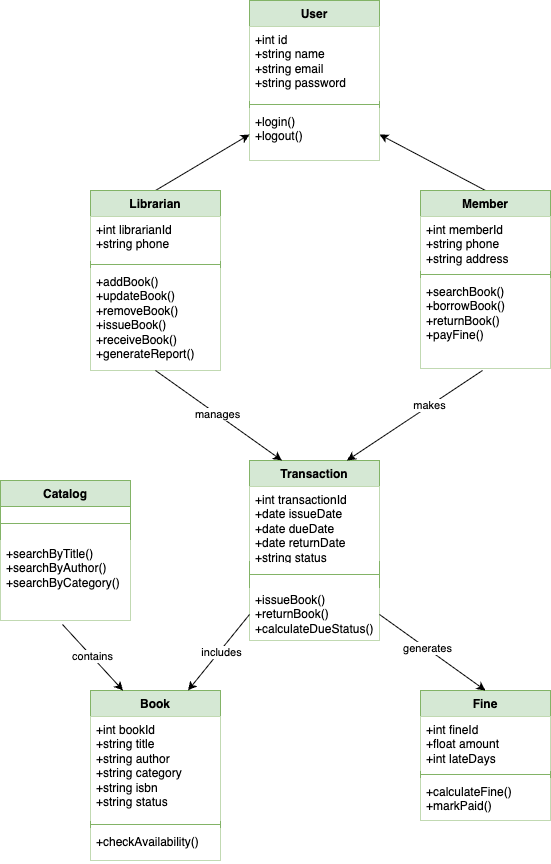

The diagram above was exported from draw.io. Its source (the exported page's mxGraphModel, read from the mxfile embedded in the PNG):
<mxGraphModel dx="1086" dy="729" grid="1" gridSize="10" guides="1" tooltips="1" connect="1" arrows="1" fold="1" page="1" pageScale="1" pageWidth="827" pageHeight="1169" math="0" shadow="0">
  <root>
    <mxCell id="0" />
    <mxCell id="1" parent="0" />
    <mxCell id="30" value="User" style="swimlane;fontStyle=1;align=center;verticalAlign=top;childLayout=stackLayout;horizontal=1;startSize=26;horizontalStack=0;resizeParent=1;resizeParentMax=0;resizeLast=0;collapsible=1;marginBottom=0;whiteSpace=wrap;html=1;fillColor=#d5e8d4;strokeColor=#82b366;" parent="1" vertex="1">
      <mxGeometry x="349" y="30" width="130" height="160" as="geometry" />
    </mxCell>
    <mxCell id="31" value="+int id&lt;br&gt;        +string name&lt;br&gt;        +string email&lt;br&gt;        +string password" style="text;align=left;verticalAlign=top;spacingLeft=4;spacingRight=4;overflow=hidden;rotatable=0;points=[[0,0.5],[1,0.5]];portConstraint=eastwest;whiteSpace=wrap;html=1;fillColor=default;" parent="30" vertex="1">
      <mxGeometry y="26" width="130" height="74" as="geometry" />
    </mxCell>
    <mxCell id="32" value="" style="line;strokeWidth=1;fillColor=none;align=left;verticalAlign=middle;spacingTop=-1;spacingLeft=3;spacingRight=3;rotatable=0;labelPosition=right;points=[];portConstraint=eastwest;strokeColor=inherit;" parent="30" vertex="1">
      <mxGeometry y="100" width="130" height="8" as="geometry" />
    </mxCell>
    <mxCell id="33" value="+login()&lt;br&gt;        +logout()" style="text;strokeColor=none;fillColor=default;align=left;verticalAlign=top;spacingLeft=4;spacingRight=4;overflow=hidden;rotatable=0;points=[[0,0.5],[1,0.5]];portConstraint=eastwest;whiteSpace=wrap;html=1;" parent="30" vertex="1">
      <mxGeometry y="108" width="130" height="52" as="geometry" />
    </mxCell>
    <mxCell id="60" style="edgeStyle=none;html=1;exitX=0.5;exitY=0;exitDx=0;exitDy=0;entryX=0;entryY=0.5;entryDx=0;entryDy=0;" parent="1" source="34" target="33" edge="1">
      <mxGeometry relative="1" as="geometry" />
    </mxCell>
    <mxCell id="34" value="Librarian" style="swimlane;fontStyle=1;align=center;verticalAlign=top;childLayout=stackLayout;horizontal=1;startSize=26;horizontalStack=0;resizeParent=1;resizeParentMax=0;resizeLast=0;collapsible=1;marginBottom=0;whiteSpace=wrap;html=1;fillColor=#d5e8d4;strokeColor=#82b366;" parent="1" vertex="1">
      <mxGeometry x="190" y="220" width="130" height="180" as="geometry" />
    </mxCell>
    <mxCell id="35" value="+int librarianId&lt;div&gt;+string phone&lt;/div&gt;" style="text;strokeColor=none;fillColor=default;align=left;verticalAlign=top;spacingLeft=4;spacingRight=4;overflow=hidden;rotatable=0;points=[[0,0.5],[1,0.5]];portConstraint=eastwest;whiteSpace=wrap;html=1;fontFamily=Helvetica;fontSize=12;fontColor=default;" parent="34" vertex="1">
      <mxGeometry y="26" width="130" height="44" as="geometry" />
    </mxCell>
    <mxCell id="36" value="" style="line;strokeWidth=1;fillColor=none;align=left;verticalAlign=middle;spacingTop=-1;spacingLeft=3;spacingRight=3;rotatable=0;labelPosition=right;points=[];portConstraint=eastwest;strokeColor=inherit;" parent="34" vertex="1">
      <mxGeometry y="70" width="130" height="8" as="geometry" />
    </mxCell>
    <mxCell id="37" value="+addBook()&lt;br&gt;        +updateBook()&lt;br&gt;        +removeBook()&lt;br&gt;        +issueBook()&lt;br&gt;        +receiveBook()&lt;br&gt;        +generateReport()" style="text;strokeColor=none;fillColor=default;align=left;verticalAlign=top;spacingLeft=4;spacingRight=4;overflow=hidden;rotatable=0;points=[[0,0.5],[1,0.5]];portConstraint=eastwest;whiteSpace=wrap;html=1;" parent="34" vertex="1">
      <mxGeometry y="78" width="130" height="102" as="geometry" />
    </mxCell>
    <mxCell id="59" style="edgeStyle=none;html=1;exitX=0.5;exitY=0;exitDx=0;exitDy=0;entryX=1;entryY=0.5;entryDx=0;entryDy=0;" parent="1" source="39" target="33" edge="1">
      <mxGeometry relative="1" as="geometry" />
    </mxCell>
    <mxCell id="39" value="Member" style="swimlane;fontStyle=1;align=center;verticalAlign=top;childLayout=stackLayout;horizontal=1;startSize=26;horizontalStack=0;resizeParent=1;resizeParentMax=0;resizeLast=0;collapsible=1;marginBottom=0;whiteSpace=wrap;html=1;fillColor=#d5e8d4;strokeColor=#82b366;" parent="1" vertex="1">
      <mxGeometry x="520" y="220" width="130" height="178" as="geometry" />
    </mxCell>
    <mxCell id="40" value="+int memberId&lt;br&gt;        +string phone&lt;br&gt;        +string address" style="text;strokeColor=none;fillColor=default;align=left;verticalAlign=top;spacingLeft=4;spacingRight=4;overflow=hidden;rotatable=0;points=[[0,0.5],[1,0.5]];portConstraint=eastwest;whiteSpace=wrap;html=1;" parent="39" vertex="1">
      <mxGeometry y="26" width="130" height="54" as="geometry" />
    </mxCell>
    <mxCell id="41" value="" style="line;strokeWidth=1;fillColor=none;align=left;verticalAlign=middle;spacingTop=-1;spacingLeft=3;spacingRight=3;rotatable=0;labelPosition=right;points=[];portConstraint=eastwest;strokeColor=inherit;" parent="39" vertex="1">
      <mxGeometry y="80" width="130" height="8" as="geometry" />
    </mxCell>
    <mxCell id="42" value="+searchBook()&lt;br&gt;        +borrowBook()&lt;br&gt;        +returnBook()&lt;br&gt;        +payFine()" style="text;strokeColor=none;fillColor=default;align=left;verticalAlign=top;spacingLeft=4;spacingRight=4;overflow=hidden;rotatable=0;points=[[0,0.5],[1,0.5]];portConstraint=eastwest;whiteSpace=wrap;html=1;" parent="39" vertex="1">
      <mxGeometry y="88" width="130" height="90" as="geometry" />
    </mxCell>
    <mxCell id="43" value="Catalog" style="swimlane;fontStyle=1;align=center;verticalAlign=top;childLayout=stackLayout;horizontal=1;startSize=26;horizontalStack=0;resizeParent=1;resizeParentMax=0;resizeLast=0;collapsible=1;marginBottom=0;whiteSpace=wrap;html=1;fillColor=#d5e8d4;strokeColor=#82b366;" parent="1" vertex="1">
      <mxGeometry x="100" y="510" width="130" height="140" as="geometry" />
    </mxCell>
    <mxCell id="45" value="" style="line;strokeWidth=1;fillColor=default;align=left;verticalAlign=middle;spacingTop=-1;spacingLeft=3;spacingRight=3;rotatable=0;labelPosition=right;points=[];portConstraint=eastwest;strokeColor=inherit;" parent="43" vertex="1">
      <mxGeometry y="26" width="130" height="34" as="geometry" />
    </mxCell>
    <mxCell id="46" value="+searchByTitle()&lt;br&gt;        +searchByAuthor()&lt;br&gt;        +searchByCategory()" style="text;strokeColor=none;fillColor=default;align=left;verticalAlign=top;spacingLeft=4;spacingRight=4;overflow=hidden;rotatable=0;points=[[0,0.5],[1,0.5]];portConstraint=eastwest;whiteSpace=wrap;html=1;" parent="43" vertex="1">
      <mxGeometry y="60" width="130" height="80" as="geometry" />
    </mxCell>
    <mxCell id="47" value="Book" style="swimlane;fontStyle=1;align=center;verticalAlign=top;childLayout=stackLayout;horizontal=1;startSize=26;horizontalStack=0;resizeParent=1;resizeParentMax=0;resizeLast=0;collapsible=1;marginBottom=0;whiteSpace=wrap;html=1;fillColor=#d5e8d4;strokeColor=#82b366;" parent="1" vertex="1">
      <mxGeometry x="190" y="720" width="130" height="170" as="geometry" />
    </mxCell>
    <mxCell id="48" value="+int bookId&lt;br&gt;        +string title&lt;br&gt;        +string author&lt;br&gt;        +string category&lt;br&gt;        +string isbn&lt;br&gt;        +string status" style="text;strokeColor=none;fillColor=default;align=left;verticalAlign=top;spacingLeft=4;spacingRight=4;overflow=hidden;rotatable=0;points=[[0,0.5],[1,0.5]];portConstraint=eastwest;whiteSpace=wrap;html=1;" parent="47" vertex="1">
      <mxGeometry y="26" width="130" height="104" as="geometry" />
    </mxCell>
    <mxCell id="49" value="" style="line;strokeWidth=1;fillColor=none;align=left;verticalAlign=middle;spacingTop=-1;spacingLeft=3;spacingRight=3;rotatable=0;labelPosition=right;points=[];portConstraint=eastwest;strokeColor=inherit;" parent="47" vertex="1">
      <mxGeometry y="130" width="130" height="8" as="geometry" />
    </mxCell>
    <mxCell id="50" value="+checkAvailability()" style="text;strokeColor=none;fillColor=default;align=left;verticalAlign=top;spacingLeft=4;spacingRight=4;overflow=hidden;rotatable=0;points=[[0,0.5],[1,0.5]];portConstraint=eastwest;whiteSpace=wrap;html=1;" parent="47" vertex="1">
      <mxGeometry y="138" width="130" height="32" as="geometry" />
    </mxCell>
    <mxCell id="51" value="Transaction" style="swimlane;fontStyle=1;align=center;verticalAlign=top;childLayout=stackLayout;horizontal=1;startSize=26;horizontalStack=0;resizeParent=1;resizeParentMax=0;resizeLast=0;collapsible=1;marginBottom=0;whiteSpace=wrap;html=1;fillColor=#d5e8d4;strokeColor=#82b366;" parent="1" vertex="1">
      <mxGeometry x="349" y="490" width="130" height="180" as="geometry" />
    </mxCell>
    <mxCell id="52" value="+int transactionId&lt;br&gt;        +date issueDate&lt;br&gt;        +date dueDate&lt;br&gt;        +date returnDate&lt;br&gt;        +string status" style="text;strokeColor=none;fillColor=default;align=left;verticalAlign=top;spacingLeft=4;spacingRight=4;overflow=hidden;rotatable=0;points=[[0,0.5],[1,0.5]];portConstraint=eastwest;whiteSpace=wrap;html=1;" parent="51" vertex="1">
      <mxGeometry y="26" width="130" height="74" as="geometry" />
    </mxCell>
    <mxCell id="53" value="" style="line;strokeWidth=1;fillColor=none;align=left;verticalAlign=middle;spacingTop=0;spacingLeft=3;spacingRight=3;rotatable=0;labelPosition=right;points=[];portConstraint=eastwest;strokeColor=inherit;fontSize=6;spacing=0;" parent="51" vertex="1">
      <mxGeometry y="100" width="130" height="28" as="geometry" />
    </mxCell>
    <mxCell id="54" value="+issueBook()&lt;br&gt;        +returnBook()&lt;br&gt;        +calculateDueStatus()" style="text;strokeColor=none;fillColor=default;align=left;verticalAlign=middle;spacingLeft=4;spacingRight=4;overflow=hidden;rotatable=0;points=[[0,0.5],[1,0.5]];portConstraint=eastwest;whiteSpace=wrap;html=1;" parent="51" vertex="1">
      <mxGeometry y="128" width="130" height="52" as="geometry" />
    </mxCell>
    <mxCell id="55" value="Fine" style="swimlane;fontStyle=1;align=center;verticalAlign=top;childLayout=stackLayout;horizontal=1;startSize=26;horizontalStack=0;resizeParent=1;resizeParentMax=0;resizeLast=0;collapsible=1;marginBottom=0;whiteSpace=wrap;html=1;fillColor=#d5e8d4;strokeColor=#82b366;" parent="1" vertex="1">
      <mxGeometry x="520" y="720" width="130" height="130" as="geometry" />
    </mxCell>
    <mxCell id="56" value="+int fineId&lt;br&gt;        +float amount&lt;br&gt;        +int lateDays" style="text;strokeColor=none;fillColor=default;align=left;verticalAlign=top;spacingLeft=4;spacingRight=4;overflow=hidden;rotatable=0;points=[[0,0.5],[1,0.5]];portConstraint=eastwest;whiteSpace=wrap;html=1;" parent="55" vertex="1">
      <mxGeometry y="26" width="130" height="54" as="geometry" />
    </mxCell>
    <mxCell id="57" value="" style="line;strokeWidth=1;fillColor=none;align=left;verticalAlign=middle;spacingTop=-1;spacingLeft=3;spacingRight=3;rotatable=0;labelPosition=right;points=[];portConstraint=eastwest;strokeColor=inherit;" parent="55" vertex="1">
      <mxGeometry y="80" width="130" height="8" as="geometry" />
    </mxCell>
    <mxCell id="58" value="+calculateFine()&lt;br&gt;        +markPaid()" style="text;strokeColor=none;fillColor=default;align=left;verticalAlign=top;spacingLeft=4;spacingRight=4;overflow=hidden;rotatable=0;points=[[0,0.5],[1,0.5]];portConstraint=eastwest;whiteSpace=wrap;html=1;" parent="55" vertex="1">
      <mxGeometry y="88" width="130" height="42" as="geometry" />
    </mxCell>
    <mxCell id="62" style="edgeStyle=none;html=1;exitX=0.477;exitY=1.022;exitDx=0;exitDy=0;entryX=0.75;entryY=0;entryDx=0;entryDy=0;exitPerimeter=0;" parent="1" source="42" target="51" edge="1">
      <mxGeometry relative="1" as="geometry" />
    </mxCell>
    <mxCell id="64" value="makes" style="edgeLabel;html=1;align=center;verticalAlign=middle;resizable=0;points=[];" parent="62" vertex="1" connectable="0">
      <mxGeometry x="-0.2087" y="-1" relative="1" as="geometry">
        <mxPoint as="offset" />
      </mxGeometry>
    </mxCell>
    <mxCell id="63" style="edgeStyle=none;html=1;exitX=0.5;exitY=1;exitDx=0;exitDy=0;entryX=0.25;entryY=0;entryDx=0;entryDy=0;exitPerimeter=0;" parent="1" source="37" target="51" edge="1">
      <mxGeometry relative="1" as="geometry" />
    </mxCell>
    <mxCell id="65" value="manages" style="edgeLabel;html=1;align=center;verticalAlign=middle;resizable=0;points=[];" parent="63" vertex="1" connectable="0">
      <mxGeometry x="-0.0386" relative="1" as="geometry">
        <mxPoint as="offset" />
      </mxGeometry>
    </mxCell>
    <mxCell id="66" style="edgeStyle=none;html=1;exitX=1;exitY=0.5;exitDx=0;exitDy=0;entryX=0.5;entryY=0;entryDx=0;entryDy=0;" parent="1" source="54" target="55" edge="1">
      <mxGeometry relative="1" as="geometry" />
    </mxCell>
    <mxCell id="71" value="generates" style="edgeLabel;html=1;align=center;verticalAlign=middle;resizable=0;points=[];" parent="66" vertex="1" connectable="0">
      <mxGeometry x="-0.1105" relative="1" as="geometry">
        <mxPoint as="offset" />
      </mxGeometry>
    </mxCell>
    <mxCell id="67" style="edgeStyle=none;html=1;exitX=0;exitY=0.5;exitDx=0;exitDy=0;entryX=0.75;entryY=0;entryDx=0;entryDy=0;" parent="1" source="54" target="47" edge="1">
      <mxGeometry relative="1" as="geometry" />
    </mxCell>
    <mxCell id="70" value="includes" style="edgeLabel;html=1;align=center;verticalAlign=middle;resizable=0;points=[];" parent="67" vertex="1" connectable="0">
      <mxGeometry x="-0.0384" y="1" relative="1" as="geometry">
        <mxPoint as="offset" />
      </mxGeometry>
    </mxCell>
    <mxCell id="68" style="edgeStyle=none;html=1;exitX=0.477;exitY=1.05;exitDx=0;exitDy=0;entryX=0.25;entryY=0;entryDx=0;entryDy=0;exitPerimeter=0;" parent="1" source="46" target="47" edge="1">
      <mxGeometry relative="1" as="geometry" />
    </mxCell>
    <mxCell id="69" value="contains" style="edgeLabel;html=1;align=center;verticalAlign=middle;resizable=0;points=[];" parent="68" vertex="1" connectable="0">
      <mxGeometry x="-0.0354" relative="1" as="geometry">
        <mxPoint as="offset" />
      </mxGeometry>
    </mxCell>
  </root>
</mxGraphModel>